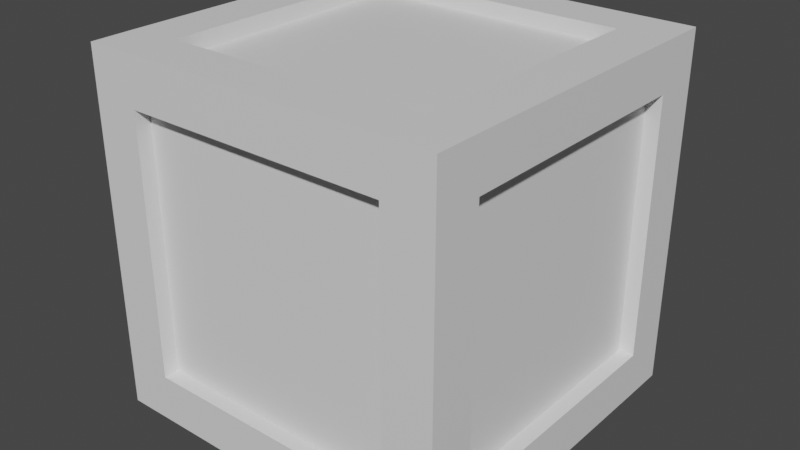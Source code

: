 # Source: Cargo.blend  (saved by Blender 2.93.21; exported with 4.5.12 LTS)
import bpy
from mathutils import Matrix  # noqa: F401  (used for matrix-valued properties, if any)

bpy.ops.wm.read_factory_settings(use_empty=True)
scene = bpy.context.scene
scene.name = 'Scene'

# ---- collections
col_collection = bpy.data.collections.new('Collection'); scene.collection.children.link(col_collection)

# ---- materials (node trees are filled in below, after node groups)
mat_wood = bpy.data.materials.new('Wood')
mat_wood.use_transparent_shadow = False
mat_asd = bpy.data.materials.new('Asd')
mat_asd.use_transparent_shadow = False

# ---- material node trees
mat_wood.use_nodes = True; mat_wood.node_tree.nodes.clear()
_N = mat_wood.node_tree.nodes; _L = mat_wood.node_tree.links
n0 = _N.new('ShaderNodeBsdfPrincipled'); n0.name = 'Principled BSDF'; n0.location = (10, 300)
n0.distribution = 'GGX'
n0.subsurface_method = 'BURLEY'
n0.inputs[3].default_value = 1.45
n0.inputs[27].default_value = (0.0, 0.0, 0.0, 1.0)
n0.inputs[28].default_value = 1.0
n1 = _N.new('ShaderNodeOutputMaterial'); n1.name = 'Material Output'; n1.location = (300, 300)
_L.new(n0.outputs[0], n1.inputs[0])
n1.is_active_output = True
mat_asd.use_nodes = True; mat_asd.node_tree.nodes.clear()
_N = mat_asd.node_tree.nodes; _L = mat_asd.node_tree.links
n0 = _N.new('ShaderNodeBsdfPrincipled'); n0.name = 'Principled BSDF'; n0.location = (10, 300)
n0.distribution = 'GGX'
n0.subsurface_method = 'BURLEY'
n0.inputs[3].default_value = 1.45
n0.inputs[27].default_value = (0.0, 0.0, 0.0, 1.0)
n0.inputs[28].default_value = 1.0
n1 = _N.new('ShaderNodeOutputMaterial'); n1.name = 'Material Output'; n1.location = (300, 300)
_L.new(n0.outputs[0], n1.inputs[0])
n1.is_active_output = True

# ---- world
world_world = bpy.data.worlds.new('World'); scene.world = world_world
world_world.use_nodes = True; world_world.node_tree.nodes.clear()
_N = world_world.node_tree.nodes; _L = world_world.node_tree.links
n0 = _N.new('ShaderNodeOutputWorld'); n0.name = 'World Output'; n0.location = (300, 300)
n1 = _N.new('ShaderNodeBackground'); n1.name = 'Background'; n1.location = (10, 300)
n1.inputs[0].default_value = (0.05088, 0.05088, 0.05088, 1.0)
_L.new(n1.outputs[0], n0.inputs[0])
n0.is_active_output = True
world_world.color = (0.05088, 0.05088, 0.05088)
world_world.use_sun_shadow = False
world_world.sun_shadow_jitter_overblur = 0.0

# ---- meshes
me_cube_001 = bpy.data.meshes.new('Cube.001')
me_cube_001.from_pydata([(-1.0, -1.0, -1.0), (-1.0, -1.0, 1.0), (-1.0, 1.0, -1.0), (-1.0, 1.0, 1.0), (1.0, -1.0, -1.0), (1.0, -1.0, 1.0), (1.0, 1.0, -1.0), (1.0, 1.0, 1.0), (1.094, -1.093, 0.8061), (1.094, -1.093, 1.098), (1.094, -0.8009, 0.8061), (1.094, -0.8009, 1.098), (0.7931, -0.8009, -0.7974), (0.7931, -0.8009, -1.089), (0.7931, -1.093, -0.7974), (0.7931, -1.093, -1.089), (1.094, 0.8025, 0.7985), (1.094, 0.8025, 1.09), (1.094, 1.094, 0.7985), (1.094, 1.094, 1.09), (0.7931, 1.091, -0.8088), (0.7931, 1.091, -1.101), (0.7931, 0.7987, -0.8088), (0.7931, 0.7987, -1.101), (1.094, 0.7987, -1.101), (1.094, 0.7987, -0.8088), (1.094, 1.091, -1.101), (1.094, 1.091, -0.8088), (0.7931, 1.094, 1.09), (0.7931, 1.094, 0.7985), (0.7931, 0.8025, 1.09), (0.7931, 0.8025, 0.7985), (1.094, -1.093, -1.089), (1.094, -1.093, -0.7974), (1.094, -0.8009, -1.089), (1.094, -0.8009, -0.7974), (0.7931, -0.8009, 1.098), (0.7931, -0.8009, 0.8061), (0.7931, -1.093, 1.098), (0.7931, -1.093, 0.8061), (-1.103, -1.093, 0.8061), (-1.103, -1.093, 1.098), (-1.103, -0.8009, 0.8061), (-1.103, -0.8009, 1.098), (-0.8112, -1.093, 0.8061), (-0.8112, -1.093, 1.098), (-0.8112, -0.8009, 0.8061), (-0.8112, -0.8009, 1.098), (-1.103, 0.8025, 0.7985), (-1.103, 0.8025, 1.09), (-1.103, 1.094, 0.7985), (-1.103, 1.094, 1.09), (-0.8112, 0.8025, 0.7985), (-0.8112, 0.8025, 1.09), (-0.8112, 1.094, 0.7985), (-0.8112, 1.094, 1.09), (-1.103, 0.7987, -1.101), (-1.103, 0.7987, -0.8088), (-1.103, 1.091, -1.101), (-1.103, 1.091, -0.8088), (-0.8112, 0.7987, -1.101), (-0.8112, 0.7987, -0.8088), (-0.8112, 1.091, -1.101), (-0.8112, 1.091, -0.8088), (-1.103, -1.093, -1.089), (-1.103, -1.093, -0.7974), (-1.103, -0.8009, -1.089), (-1.103, -0.8009, -0.7974), (-0.8112, -1.093, -1.089), (-0.8112, -1.093, -0.7974), (-0.8112, -0.8009, -1.089), (-0.8112, -0.8009, -0.7974)], [], [(0, 1, 3, 2), (2, 3, 7, 6), (6, 7, 5, 4), (4, 5, 1, 0), (2, 6, 4, 0), (7, 3, 1, 5), (71, 67, 42, 46), (10, 11, 9, 8), (36, 38, 9, 11), (21, 20, 27, 26), (42, 67, 65, 40), (14, 15, 32, 33), (26, 27, 25, 24), (71, 69, 14, 12), (23, 21, 26, 24), (34, 35, 33, 32), (18, 19, 17, 16), (44, 46, 37, 39), (46, 47, 36, 37), (70, 71, 12, 13), (38, 39, 8, 9), (68, 70, 13, 15), (53, 52, 31, 30), (55, 53, 30, 28), (61, 60, 23, 22), (45, 44, 39, 38), (40, 65, 69, 44), (54, 55, 28, 29), (52, 54, 29, 31), (63, 61, 22, 20), (40, 41, 43, 42), (22, 25, 16, 31), (60, 62, 21, 23), (44, 45, 41, 40), (71, 46, 44, 69), (47, 43, 41, 45), (48, 49, 51, 50), (50, 51, 55, 54), (47, 45, 38, 36), (16, 25, 27, 18), (10, 35, 12, 37), (55, 51, 49, 53), (56, 57, 59, 58), (58, 59, 63, 62), (69, 68, 15, 14), (27, 20, 29, 18), (58, 62, 60, 56), (14, 33, 8, 39), (64, 65, 67, 66), (20, 22, 31, 29), (62, 63, 20, 21), (68, 69, 65, 64), (66, 70, 68, 64), (12, 14, 39, 37), (52, 61, 63, 54), (54, 63, 59, 50), (15, 13, 34, 32), (28, 30, 17, 19), (50, 59, 57, 48), (8, 33, 35, 10), (52, 48, 57, 61), (29, 28, 19, 18), (10, 16, 17, 11), (36, 11, 17, 30), (31, 37, 36, 30), (10, 37, 31, 16), (42, 48, 52, 46), (46, 52, 53, 47), (43, 47, 53, 49), (43, 49, 48, 42), (56, 66, 67, 57), (56, 60, 70, 66), (60, 61, 71, 70), (71, 61, 57, 67), (35, 25, 22, 12), (24, 25, 35, 34), (13, 12, 22, 23), (24, 34, 13, 23)])
me_cube_001.polygons.foreach_set('material_index', [0, 0, 0, 0, 0, 0, 1, 1, 1, 1, 1, 1, 1, 1, 1, 1, 1, 1, 1, 1, 1, 1, 1, 1, 1, 1, 1, 1, 1, 1, 1, 1, 1, 1, 1, 1, 1, 1, 1, 1, 1, 1, 1, 1, 1, 1, 1, 1, 1, 1, 1, 1, 1, 1, 1, 1, 1, 1, 1, 1, 1, 1, 1, 1, 1, 1, 1, 1, 1, 1, 1, 1, 1, 1, 1, 1, 1, 1])
_uv = me_cube_001.uv_layers.new(name='UVMap')
_uv.uv.foreach_set('vector', [0.375, 0.0, 0.625, 0.0, 0.625, 0.25, 0.375, 0.25, 0.375, 0.25, 0.625, 0.25, 0.625, 0.5, 0.375, 0.5, 0.375, 0.5, 0.625, 0.5, 0.625, 0.75, 0.375, 0.75, 0.375, 0.75, 0.625, 0.75, 0.625, 1.0, 0.375, 1.0, 0.125, 0.5, 0.375, 0.5, 0.375, 0.75, 0.125, 0.75, 0.625, 0.5, 0.875, 0.5, 0.875, 0.75, 0.625, 0.75, 0.625, 0.5, 0.625, 0.25, 0.375, 0.25, 0.375, 0.5, 0.375, 0.5, 0.625, 0.5, 0.625, 0.75, 0.375, 0.75, 0.625, 0.5, 0.625, 0.75, 0.625, 0.75, 0.625, 0.5, 0.375, 0.5, 0.625, 0.5, 0.625, 0.5, 0.375, 0.5, 0.375, 0.25, 0.625, 0.25, 0.625, 0.0, 0.375, 1.0, 0.625, 0.75, 0.375, 0.75, 0.375, 0.75, 0.625, 0.75, 0.375, 0.5, 0.625, 0.5, 0.625, 0.75, 0.375, 0.75, 0.625, 0.5, 0.625, 0.75, 0.625, 0.75, 0.625, 0.5, 0.375, 0.75, 0.375, 0.5, 0.375, 0.5, 0.375, 0.75, 0.375, 0.5, 0.625, 0.5, 0.625, 0.75, 0.375, 0.75, 0.375, 0.5, 0.625, 0.5, 0.625, 0.75, 0.375, 0.75, 0.375, 0.75, 0.375, 0.5, 0.375, 0.5, 0.375, 0.75, 0.375, 0.5, 0.625, 0.5, 0.625, 0.5, 0.375, 0.5, 0.375, 0.5, 0.625, 0.5, 0.625, 0.5, 0.375, 0.5, 0.625, 0.75, 0.375, 0.75, 0.375, 0.75, 0.625, 0.75, 0.375, 0.75, 0.375, 0.5, 0.375, 0.5, 0.375, 0.75, 0.625, 0.75, 0.375, 0.75, 0.375, 0.75, 0.625, 0.75, 0.625, 0.5, 0.625, 0.75, 0.625, 0.75, 0.625, 0.5, 0.625, 0.75, 0.375, 0.75, 0.375, 0.75, 0.625, 0.75, 0.625, 0.75, 0.375, 0.75, 0.375, 0.75, 0.625, 0.75, 0.375, 1.0, 0.625, 1.0, 0.625, 0.75, 0.375, 0.75, 0.375, 0.5, 0.625, 0.5, 0.625, 0.5, 0.375, 0.5, 0.375, 0.75, 0.375, 0.5, 0.375, 0.5, 0.375, 0.75, 0.625, 0.5, 0.625, 0.75, 0.625, 0.75, 0.625, 0.5, 0.375, 0.0, 0.625, 0.0, 0.625, 0.25, 0.375, 0.25, 0.625, 0.75, 0.625, 0.75, 0.375, 0.75, 0.375, 0.75, 0.375, 0.75, 0.375, 0.5, 0.375, 0.5, 0.375, 0.75, 0.375, 0.75, 0.625, 0.75, 0.625, 1.0, 0.375, 1.0, 0.625, 0.5, 0.375, 0.5, 0.375, 0.75, 0.625, 0.75, 0.625, 0.5, 0.875, 0.5, 0.875, 0.75, 0.625, 0.75, 0.375, 0.0, 0.625, 0.0, 0.625, 0.25, 0.375, 0.25, 0.375, 0.25, 0.625, 0.25, 0.625, 0.5, 0.375, 0.5, 0.625, 0.5, 0.625, 0.75, 0.625, 0.75, 0.625, 0.5, 0.375, 0.75, 0.625, 0.75, 0.625, 0.5, 0.375, 0.5, 0.375, 0.5, 0.625, 0.5, 0.625, 0.5, 0.375, 0.5, 0.625, 0.5, 0.875, 0.5, 0.875, 0.75, 0.625, 0.75, 0.375, 0.0, 0.625, 0.0, 0.625, 0.25, 0.375, 0.25, 0.375, 0.25, 0.625, 0.25, 0.625, 0.5, 0.375, 0.5, 0.625, 0.75, 0.375, 0.75, 0.375, 0.75, 0.625, 0.75, 0.625, 0.5, 0.625, 0.5, 0.375, 0.5, 0.375, 0.5, 0.125, 0.5, 0.375, 0.5, 0.375, 0.75, 0.125, 0.75, 0.625, 0.75, 0.625, 0.75, 0.375, 0.75, 0.375, 0.75, 0.375, 0.0, 0.625, 0.0, 0.625, 0.25, 0.375, 0.25, 0.625, 0.5, 0.625, 0.75, 0.375, 0.75, 0.375, 0.5, 0.375, 0.5, 0.625, 0.5, 0.625, 0.5, 0.375, 0.5, 0.375, 0.75, 0.625, 0.75, 0.625, 1.0, 0.375, 1.0, 0.125, 0.5, 0.375, 0.5, 0.375, 0.75, 0.125, 0.75, 0.625, 0.5, 0.625, 0.75, 0.375, 0.75, 0.375, 0.5, 0.0, 0.0, 0.0, 0.0, 0.625, 0.5, 0.375, 0.5, 0.375, 0.5, 0.625, 0.5, 0.625, 0.25, 0.375, 0.25, 0.375, 0.75, 0.375, 0.5, 0.375, 0.5, 0.375, 0.75, 0.625, 0.5, 0.625, 0.75, 0.625, 0.75, 0.625, 0.5, 0.375, 0.25, 0.625, 0.25, 0.625, 0.0, 0.0, 0.0, 0.375, 0.75, 0.625, 0.75, 0.625, 0.5, 0.375, 0.5, 0.0, 0.0, 0.0, 0.0, 0.0, 0.0, 0.0, 0.0, 0.375, 0.5, 0.625, 0.5, 0.625, 0.5, 0.375, 0.5, 0.375, 0.5, 0.375, 0.75, 0.625, 0.75, 0.625, 0.5, 0.625, 0.5, 0.625, 0.5, 0.625, 0.75, 0.625, 0.75, 0.375, 0.75, 0.375, 0.5, 0.625, 0.5, 0.625, 0.75, 0.375, 0.5, 0.375, 0.5, 0.375, 0.75, 0.375, 0.75, 0.375, 0.25, 0.0, 0.0, 0.0, 0.0, 0.375, 0.5, 0.375, 0.5, 0.0, 0.0, 0.625, 0.75, 0.625, 0.5, 0.875, 0.5, 0.625, 0.5, 0.625, 0.75, 0.875, 0.75, 0.875, 0.5, 0.875, 0.75, 0.375, 0.0, 0.375, 0.25, 0.375, 0.0, 0.375, 0.25, 0.625, 0.25, 0.625, 0.0, 0.375, 0.0, 0.375, 0.75, 0.375, 0.5, 0.375, 0.25, 0.375, 0.75, 0.625, 0.75, 0.625, 0.5, 0.375, 0.5, 0.625, 0.5, 0.625, 0.75, 0.0, 0.0, 0.625, 0.25, 0.625, 0.5, 0.625, 0.75, 0.625, 0.75, 0.625, 0.5, 0.375, 0.75, 0.625, 0.75, 0.625, 0.5, 0.375, 0.5, 0.375, 0.5, 0.625, 0.5, 0.625, 0.75, 0.375, 0.75, 0.375, 0.75, 0.375, 0.5, 0.375, 0.5, 0.375, 0.75])
me_cube_001.materials.append(mat_wood)
me_cube_001.materials.append(mat_asd)
me_cube_001.use_remesh_fix_poles = True
me_cube_001.use_remesh_preserve_attributes = False
me_cube_001.update()

# ---- objects
ob_cube = bpy.data.objects.new('Cube', me_cube_001)

# ---- transforms, parenting, visibility, modifiers, constraints
ob_cube.location = (0.0, 0.0, 0.0)

# ---- collection membership
col_collection.objects.link(ob_cube)

# ---- scene / render settings (as saved in the file)
scene.frame_start = 1; scene.frame_end = 250; scene.frame_set(1)
scene.render.engine = 'BLENDER_EEVEE_NEXT'
scene.cycles.use_denoising = False
scene.cycles.samples = 128
scene.cycles.sampling_pattern = 'TABULATED_SOBOL'
scene.cycles.use_adaptive_sampling = False
scene.cycles.use_light_tree = False
scene.view_settings.view_transform = 'Filmic'
bpy.context.view_layer.update()

# ---- added for rendering (the .blend has no active camera and no usable light): camera, sun
cam_auto = bpy.data.cameras.new('AutoCamera')
cam_auto.lens = 50.0
cam_auto.sensor_width = 36.0
cam_auto.clip_end = 1000.0
ob_auto_camera = bpy.data.objects.new('AutoCamera', cam_auto)
scene.collection.objects.link(ob_auto_camera)
ob_auto_camera.location = (3.51155, -4.21852, 2.81155)
ob_auto_camera.rotation_euler = (1.09748, -7.21219e-08, 0.694738)
scene.camera = ob_auto_camera
light_auto_sun = bpy.data.lights.new('AutoSun', 'SUN')
light_auto_sun.energy = 3.0
light_auto_sun.angle = 0.0523599
ob_auto_sun = bpy.data.objects.new('AutoSun', light_auto_sun)
scene.collection.objects.link(ob_auto_sun)
ob_auto_sun.rotation_euler = (0.872665, 0.174533, 0.523599)
bpy.context.view_layer.update()
